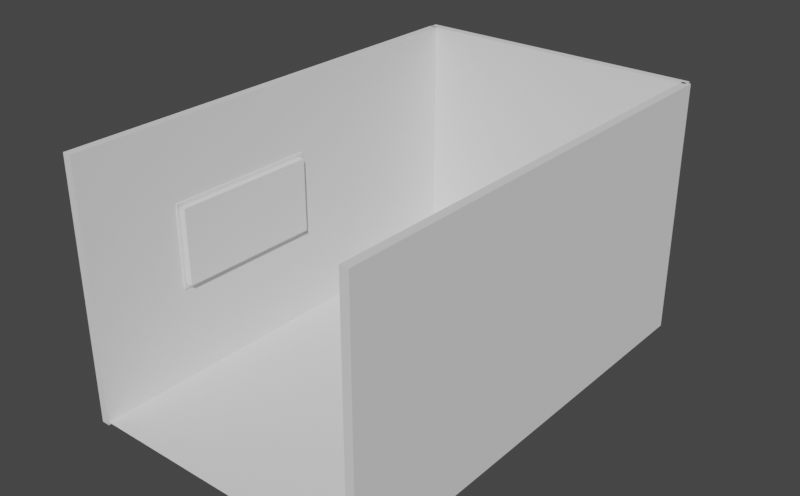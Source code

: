 # Source: bedroom.blend  (saved by Blender 2.93.21; exported with 4.5.12 LTS)
import bpy
from mathutils import Matrix  # noqa: F401  (used for matrix-valued properties, if any)

bpy.ops.wm.read_factory_settings(use_empty=True)
scene = bpy.context.scene
scene.name = 'Scene'

# ---- collections
col_collection = bpy.data.collections.new('Collection'); scene.collection.children.link(col_collection)

# ---- world
world_world = bpy.data.worlds.new('World'); scene.world = world_world
world_world.use_nodes = True; world_world.node_tree.nodes.clear()
_N = world_world.node_tree.nodes; _L = world_world.node_tree.links
n0 = _N.new('ShaderNodeOutputWorld'); n0.name = 'World Output'; n0.location = (300, 300)
n1 = _N.new('ShaderNodeBackground'); n1.name = 'Background'; n1.location = (10, 300)
n1.inputs[0].default_value = (0.05088, 0.05088, 0.05088, 1.0)
_L.new(n1.outputs[0], n0.inputs[0])
n0.is_active_output = True
world_world.color = (0.05088, 0.05088, 0.05088)
world_world.use_sun_shadow = False
world_world.sun_shadow_jitter_overblur = 0.0

# ---- meshes
me_cube_001 = bpy.data.meshes.new('Cube.001')
me_cube_001.from_pydata([(-1.454, -0.3048, -0.3048), (-1.454, -0.3048, 2.734), (-1.454, -0.2031, -0.3048), (-1.454, -0.2031, 2.734), (2.046, -0.3048, -0.3048), (2.046, -0.3048, 2.734), (2.046, -0.2031, -0.3048), (2.046, -0.2031, 2.734)], [], [(0, 1, 3, 2), (2, 3, 7, 6), (6, 7, 5, 4), (4, 5, 1, 0), (2, 6, 4, 0), (7, 3, 1, 5)])
_uv = me_cube_001.uv_layers.new(name='UVMap')
_uv.uv.foreach_set('vector', [0.375, 0.0, 0.625, 0.0, 0.625, 0.25, 0.375, 0.25, 0.375, 0.25, 0.625, 0.25, 0.625, 0.5, 0.375, 0.5, 0.375, 0.5, 0.625, 0.5, 0.625, 0.75, 0.375, 0.75, 0.375, 0.75, 0.625, 0.75, 0.625, 1.0, 0.375, 1.0, 0.125, 0.5, 0.375, 0.5, 0.375, 0.75, 0.125, 0.75, 0.625, 0.5, 0.875, 0.5, 0.875, 0.75, 0.625, 0.75])
me_cube_001.use_remesh_fix_poles = True
me_cube_001.use_remesh_preserve_attributes = False
me_cube_001.update()
me_cube_006 = bpy.data.meshes.new('Cube.006')
me_cube_006.from_pydata([(-1.704, -0.3048, -0.3048), (-1.704, -0.3048, 2.734), (-1.704, -0.2031, -0.3048), (-1.704, -0.2031, 2.734), (3.794, -0.3048, -0.3048), (3.794, -0.3048, 2.734), (3.794, -0.2031, -0.3048), (3.794, -0.2031, 2.734)], [], [(0, 1, 3, 2), (2, 3, 7, 6), (6, 7, 5, 4), (4, 5, 1, 0), (2, 6, 4, 0), (7, 3, 1, 5)])
_uv = me_cube_006.uv_layers.new(name='UVMap')
_uv.uv.foreach_set('vector', [0.375, 0.0, 0.625, 0.0, 0.625, 0.25, 0.375, 0.25, 0.375, 0.25, 0.625, 0.25, 0.625, 0.5, 0.375, 0.5, 0.375, 0.5, 0.625, 0.5, 0.625, 0.75, 0.375, 0.75, 0.375, 0.75, 0.625, 0.75, 0.625, 1.0, 0.375, 1.0, 0.125, 0.5, 0.375, 0.5, 0.375, 0.75, 0.125, 0.75, 0.625, 0.5, 0.875, 0.5, 0.875, 0.75, 0.625, 0.75])
me_cube_006.use_remesh_fix_poles = True
me_cube_006.use_remesh_preserve_attributes = False
me_cube_006.update()
me_cube_007 = bpy.data.meshes.new('Cube.007')
me_cube_007.from_pydata([(-1.704, -0.3048, -0.3048), (-1.704, -0.3048, 2.734), (-1.704, -0.2031, -0.3048), (-1.704, -0.2031, 2.734), (3.772, -0.3048, -0.3048), (3.772, -0.3048, 2.734), (3.772, -0.2031, -0.3048), (3.772, -0.2031, 2.734)], [], [(0, 1, 3, 2), (2, 3, 7, 6), (6, 7, 5, 4), (4, 5, 1, 0), (2, 6, 4, 0), (7, 3, 1, 5)])
_uv = me_cube_007.uv_layers.new(name='UVMap')
_uv.uv.foreach_set('vector', [0.375, 0.0, 0.625, 0.0, 0.625, 0.25, 0.375, 0.25, 0.375, 0.25, 0.625, 0.25, 0.625, 0.5, 0.375, 0.5, 0.375, 0.5, 0.625, 0.5, 0.625, 0.75, 0.375, 0.75, 0.375, 0.75, 0.625, 0.75, 0.625, 1.0, 0.375, 1.0, 0.125, 0.5, 0.375, 0.5, 0.375, 0.75, 0.125, 0.75, 0.625, 0.5, 0.875, 0.5, 0.875, 0.75, 0.625, 0.75])
me_cube_007.use_remesh_fix_poles = True
me_cube_007.use_remesh_preserve_attributes = False
me_cube_007.update()
me_cube_010 = bpy.data.meshes.new('Cube.010')
me_cube_010.from_pydata([(-0.4446, -0.3048, -0.02376), (-0.4446, -0.3048, 1.728), (-0.4446, -0.03558, -0.02376), (-0.4446, -0.03558, 1.728), (0.4572, -0.3048, -0.02376), (0.4572, -0.3048, 1.728), (0.4572, -0.03558, -0.02376), (0.4572, -0.03558, 1.728)], [], [(0, 1, 3, 2), (2, 3, 7, 6), (6, 7, 5, 4), (4, 5, 1, 0), (2, 6, 4, 0), (7, 3, 1, 5)])
_uv = me_cube_010.uv_layers.new(name='UVMap')
_uv.uv.foreach_set('vector', [0.375, 0.0, 0.625, 0.0, 0.625, 0.25, 0.375, 0.25, 0.375, 0.25, 0.625, 0.25, 0.625, 0.5, 0.375, 0.5, 0.375, 0.5, 0.625, 0.5, 0.625, 0.75, 0.375, 0.75, 0.375, 0.75, 0.625, 0.75, 0.625, 1.0, 0.375, 1.0, 0.125, 0.5, 0.375, 0.5, 0.375, 0.75, 0.125, 0.75, 0.625, 0.5, 0.875, 0.5, 0.875, 0.75, 0.625, 0.75])
me_cube_010.use_remesh_fix_poles = True
me_cube_010.use_remesh_preserve_attributes = False
me_cube_010.update()
me_plane = bpy.data.meshes.new('Plane')
me_plane.from_pydata([(-0.0504, -2.808, 0.0), (3.41, -2.808, 0.0), (-0.0504, 2.65, 0.0), (3.41, 2.65, 0.0)], [], [(0, 1, 3, 2)])
_uv = me_plane.uv_layers.new(name='UVMap')
_uv.uv.foreach_set('vector', [0.0, 0.0, 1.0, 0.0, 1.0, 1.0, 0.0, 1.0])
me_plane.use_remesh_fix_poles = True
me_plane.use_remesh_preserve_attributes = False
me_plane.update()
me_cube = bpy.data.meshes.new('Cube')
me_cube.from_pydata([(-0.3758, 0.2536, -0.5342), (-0.3758, 0.2536, 0.4631), (-0.3758, 0.3048, -0.5342), (-0.3758, 0.3048, 0.4631), (-0.241, 0.2536, -0.5342), (-0.241, 0.2536, 0.4631), (-0.241, 0.3048, -0.5342), (-0.241, 0.3048, 0.4631)], [], [(0, 1, 3, 2), (2, 3, 7, 6), (6, 7, 5, 4), (4, 5, 1, 0), (2, 6, 4, 0), (7, 3, 1, 5)])
_uv = me_cube.uv_layers.new(name='UVMap')
_uv.uv.foreach_set('vector', [0.375, 0.0, 0.625, 0.0, 0.625, 0.25, 0.375, 0.25, 0.375, 0.25, 0.625, 0.25, 0.625, 0.5, 0.375, 0.5, 0.375, 0.5, 0.625, 0.5, 0.625, 0.75, 0.375, 0.75, 0.375, 0.75, 0.625, 0.75, 0.625, 1.0, 0.375, 1.0, 0.125, 0.5, 0.375, 0.5, 0.375, 0.75, 0.125, 0.75, 0.625, 0.5, 0.875, 0.5, 0.875, 0.75, 0.625, 0.75])
me_cube.use_remesh_fix_poles = True
me_cube.use_remesh_preserve_attributes = False
me_cube.update()
me_cube_002 = bpy.data.meshes.new('Cube.002')
me_cube_002.from_pydata([(-0.3758, 0.2536, -0.5339), (-0.3758, 0.2536, 0.4631), (-0.3758, 0.3048, -0.5339), (-0.3758, 0.3048, 0.4631), (-0.241, 0.2536, -0.5339), (-0.241, 0.2536, 0.4631), (-0.241, 0.3048, -0.5339), (-0.241, 0.3048, 0.4631)], [], [(0, 1, 3, 2), (2, 3, 7, 6), (6, 7, 5, 4), (4, 5, 1, 0), (2, 6, 4, 0), (7, 3, 1, 5)])
_uv = me_cube_002.uv_layers.new(name='UVMap')
_uv.uv.foreach_set('vector', [0.375, 0.0, 0.625, 0.0, 0.625, 0.25, 0.375, 0.25, 0.375, 0.25, 0.625, 0.25, 0.625, 0.5, 0.375, 0.5, 0.375, 0.5, 0.625, 0.5, 0.625, 0.75, 0.375, 0.75, 0.375, 0.75, 0.625, 0.75, 0.625, 1.0, 0.375, 1.0, 0.125, 0.5, 0.375, 0.5, 0.375, 0.75, 0.125, 0.75, 0.625, 0.5, 0.875, 0.5, 0.875, 0.75, 0.625, 0.75])
me_cube_002.use_remesh_fix_poles = True
me_cube_002.use_remesh_preserve_attributes = False
me_cube_002.update()
me_cube_003 = bpy.data.meshes.new('Cube.003')
me_cube_003.from_pydata([(-0.3758, -0.4313, 0.4116), (-0.3758, -0.4313, 0.4631), (-0.3758, 1.305, 0.4116), (-0.3758, 1.305, 0.4631), (-0.241, -0.4313, 0.4116), (-0.241, -0.4313, 0.4631), (-0.241, 1.305, 0.4116), (-0.241, 1.305, 0.4631)], [], [(0, 1, 3, 2), (2, 3, 7, 6), (6, 7, 5, 4), (4, 5, 1, 0), (2, 6, 4, 0), (7, 3, 1, 5)])
_uv = me_cube_003.uv_layers.new(name='UVMap')
_uv.uv.foreach_set('vector', [0.375, 0.0, 0.625, 0.0, 0.625, 0.25, 0.375, 0.25, 0.375, 0.25, 0.625, 0.25, 0.625, 0.5, 0.375, 0.5, 0.375, 0.5, 0.625, 0.5, 0.625, 0.75, 0.375, 0.75, 0.375, 0.75, 0.625, 0.75, 0.625, 1.0, 0.375, 1.0, 0.125, 0.5, 0.375, 0.5, 0.375, 0.75, 0.125, 0.75, 0.625, 0.5, 0.875, 0.5, 0.875, 0.75, 0.625, 0.75])
me_cube_003.use_remesh_fix_poles = True
me_cube_003.use_remesh_preserve_attributes = False
me_cube_003.update()
me_cube_004 = bpy.data.meshes.new('Cube.004')
me_cube_004.from_pydata([(-0.3758, -0.4313, 0.4116), (-0.3758, -0.4313, 0.4631), (-0.3758, 1.307, 0.4116), (-0.3758, 1.307, 0.4631), (-0.241, -0.4313, 0.4116), (-0.241, -0.4313, 0.4631), (-0.241, 1.307, 0.4116), (-0.241, 1.307, 0.4631)], [], [(0, 1, 3, 2), (2, 3, 7, 6), (6, 7, 5, 4), (4, 5, 1, 0), (2, 6, 4, 0), (7, 3, 1, 5)])
_uv = me_cube_004.uv_layers.new(name='UVMap')
_uv.uv.foreach_set('vector', [0.375, 0.0, 0.625, 0.0, 0.625, 0.25, 0.375, 0.25, 0.375, 0.25, 0.625, 0.25, 0.625, 0.5, 0.375, 0.5, 0.375, 0.5, 0.625, 0.5, 0.625, 0.75, 0.375, 0.75, 0.375, 0.75, 0.625, 0.75, 0.625, 1.0, 0.375, 1.0, 0.125, 0.5, 0.375, 0.5, 0.375, 0.75, 0.125, 0.75, 0.625, 0.5, 0.875, 0.5, 0.875, 0.75, 0.625, 0.75])
me_cube_004.use_remesh_fix_poles = True
me_cube_004.use_remesh_preserve_attributes = False
me_cube_004.update()
me_plane_001 = bpy.data.meshes.new('Plane.001')
me_plane_001.from_pydata([(-0.3171, -0.477, -5.361e-10), (0.6165, -0.477, 1.363e-08), (-0.3171, 1.3, -5.361e-10), (0.6165, 1.3, 1.363e-08)], [], [(0, 1, 3, 2)])
_uv = me_plane_001.uv_layers.new(name='UVMap')
_uv.uv.foreach_set('vector', [0.0, 0.0, 1.0, 0.0, 1.0, 1.0, 0.0, 1.0])
me_plane_001.use_remesh_fix_poles = True
me_plane_001.use_remesh_preserve_attributes = False
me_plane_001.update()

# ---- objects
ob_cube_001 = bpy.data.objects.new('Cube.001', me_cube_001)
ob_cube_004 = bpy.data.objects.new('Cube.004', me_cube_006)
ob_cube_005 = bpy.data.objects.new('Cube.005', me_cube_007)
ob_cube_003 = bpy.data.objects.new('Cube.003', me_cube_010)
ob_plane = bpy.data.objects.new('Plane', me_plane)
ob_cube = bpy.data.objects.new('Cube', me_cube)
ob_cube_002 = bpy.data.objects.new('Cube.002', me_cube_002)
ob_cube_006 = bpy.data.objects.new('Cube.006', me_cube_003)
ob_cube_007 = bpy.data.objects.new('Cube.007', me_cube_004)
ob_plane_001 = bpy.data.objects.new('Plane.001', me_plane_001)

# ---- transforms, parenting, visibility, modifiers, constraints
ob_cube_001.location = (1.506, 5.505, 0.0)
_m = ob_cube_001.modifiers.new('Boolean', 'BOOLEAN')
_m = ob_cube_001.modifiers.new('Boolean.001', 'BOOLEAN')
_m = ob_cube_001.modifiers.new('Boolean.002', 'BOOLEAN')
ob_cube_004.location = (3.295, 1.446, 0.0)
ob_cube_004.rotation_euler = (0.0, 0.0, 1.571)
_m = ob_cube_004.modifiers.new('Boolean', 'BOOLEAN')
_m = ob_cube_004.modifiers.new('Boolean.001', 'BOOLEAN')
ob_cube_005.location = (-0.162, 1.446, 0.0)
ob_cube_005.rotation_euler = (0.0, 0.0, 1.571)
_m = ob_cube_005.modifiers.new('Boolean', 'BOOLEAN')
_m = ob_cube_005.modifiers.new('Boolean.001', 'BOOLEAN')
_m.object = ob_cube_003
ob_cube_003.location = (0.2592, 2.659, 1.335)
ob_cube_003.rotation_euler = (1.571, 1.571, 0.0)
_m = ob_cube_003.modifiers.new('Boolean', 'BOOLEAN')
ob_plane.location = (0.1209, 2.558, -0.2723)
ob_cube.location = (0.3995, 2.422, 1.365)
ob_cube_002.location = (0.3995, 0.6339, 1.365)
ob_cube_006.location = (0.3998, 1.371, 1.363)
ob_cube_007.location = (0.3998, 1.371, 0.4207)
ob_plane_001.location = (0.08373, 1.391, 1.47)
ob_plane_001.rotation_euler = (0.0, 1.571, 0.0)

# ---- collection membership
col_collection.objects.link(ob_cube_001)
col_collection.objects.link(ob_cube_004)
col_collection.objects.link(ob_cube_005)
col_collection.objects.link(ob_cube_003)
col_collection.objects.link(ob_plane)
col_collection.objects.link(ob_cube)
col_collection.objects.link(ob_cube_002)
col_collection.objects.link(ob_cube_006)
col_collection.objects.link(ob_cube_007)
col_collection.objects.link(ob_plane_001)

# ---- scene / render settings (as saved in the file)
scene.frame_start = 1; scene.frame_end = 250; scene.frame_set(63)
scene.render.engine = 'BLENDER_EEVEE_NEXT'
scene.render.resolution_x = 1737
scene.render.resolution_y = 1078
scene.cycles.use_denoising = False
scene.cycles.samples = 128
scene.cycles.sampling_pattern = 'TABULATED_SOBOL'
scene.cycles.use_adaptive_sampling = False
scene.cycles.use_light_tree = False
scene.view_settings.view_transform = 'Filmic'
bpy.context.view_layer.update()

# ---- added for rendering (the .blend has no active camera and no usable light): camera, sun
cam_auto = bpy.data.cameras.new('AutoCamera')
cam_auto.lens = 50.0
cam_auto.sensor_width = 36.0
cam_auto.clip_end = 1000.0
ob_auto_camera = bpy.data.objects.new('AutoCamera', cam_auto)
scene.collection.objects.link(ob_auto_camera)
ob_auto_camera.location = (8.54003, -5.59329, 6.62478)
ob_auto_camera.rotation_euler = (1.09748, -7.21219e-08, 0.694738)
scene.camera = ob_auto_camera
light_auto_sun = bpy.data.lights.new('AutoSun', 'SUN')
light_auto_sun.energy = 3.0
light_auto_sun.angle = 0.0523599
ob_auto_sun = bpy.data.objects.new('AutoSun', light_auto_sun)
scene.collection.objects.link(ob_auto_sun)
ob_auto_sun.rotation_euler = (0.872665, 0.174533, 0.523599)
bpy.context.view_layer.update()
